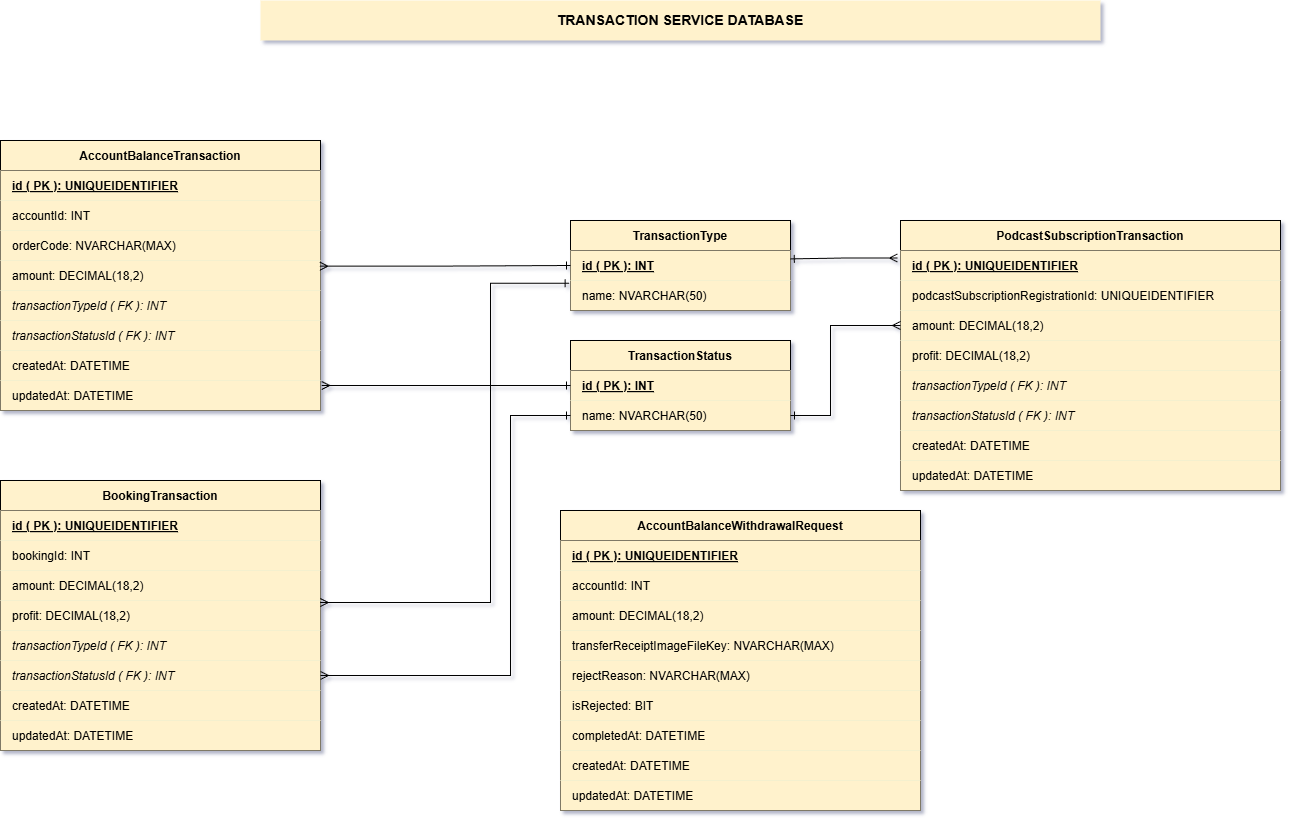

The diagram above was exported from draw.io. Its source (the exported page's mxGraphModel, read from the mxfile embedded in the PNG):
<mxGraphModel dx="1793" dy="943" grid="1" gridSize="10" guides="1" tooltips="1" connect="1" arrows="1" fold="1" page="1" pageScale="1" pageWidth="850" pageHeight="1100" math="0" shadow="0">
  <root>
    <mxCell id="0" />
    <mxCell id="1" parent="0" />
    <mxCell id="2" parent="1" style="swimlane;fontStyle=1;childLayout=stackLayout;horizontal=1;startSize=30;horizontalStack=0;resizeParent=1;resizeParentMax=0;resizeLast=0;collapsible=0;marginBottom=0;swimlaneFillColor=#d5e8d4;fillColor=#FFF2CC;" value="TransactionType" vertex="1">
      <mxGeometry height="90" width="220" x="840" y="650" as="geometry" />
    </mxCell>
    <mxCell id="3" parent="2" style="text;strokeColor=none;fillColor=#FFF2CC;align=left;verticalAlign=middle;spacingLeft=10;spacingRight=4;overflow=hidden;rotatable=0;points=[[0,0.5],[1,0.5]];portConstraint=eastwest;fontStyle=5;" value="id ( PK ): INT" vertex="1">
      <mxGeometry height="30" width="220" y="30" as="geometry" />
    </mxCell>
    <mxCell id="4" parent="2" style="text;strokeColor=none;fillColor=#FFF2CC;align=left;verticalAlign=middle;spacingLeft=10;spacingRight=4;overflow=hidden;rotatable=0;points=[[0,0.5],[1,0.5]];portConstraint=eastwest;" value="name: NVARCHAR(50)" vertex="1">
      <mxGeometry height="30" width="220" y="60" as="geometry" />
    </mxCell>
    <mxCell id="5" parent="1" style="swimlane;fontStyle=1;childLayout=stackLayout;horizontal=1;startSize=30;horizontalStack=0;resizeParent=1;resizeParentMax=0;resizeLast=0;collapsible=0;marginBottom=0;swimlaneFillColor=#d5e8d4;fillColor=#FFF2CC;" value="TransactionStatus" vertex="1">
      <mxGeometry height="90" width="220" x="840" y="770" as="geometry" />
    </mxCell>
    <mxCell id="6" parent="5" style="text;strokeColor=none;fillColor=#FFF2CC;align=left;verticalAlign=middle;spacingLeft=10;spacingRight=4;overflow=hidden;rotatable=0;points=[[0,0.5],[1,0.5]];portConstraint=eastwest;fontStyle=5;" value="id ( PK ): INT" vertex="1">
      <mxGeometry height="30" width="220" y="30" as="geometry" />
    </mxCell>
    <mxCell id="7" parent="5" style="text;strokeColor=none;fillColor=#FFF2CC;align=left;verticalAlign=middle;spacingLeft=10;spacingRight=4;overflow=hidden;rotatable=0;points=[[0,0.5],[1,0.5]];portConstraint=eastwest;" value="name: NVARCHAR(50)" vertex="1">
      <mxGeometry height="30" width="220" y="60" as="geometry" />
    </mxCell>
    <mxCell id="8" parent="1" style="swimlane;fontStyle=1;childLayout=stackLayout;horizontal=1;startSize=30;horizontalStack=0;resizeParent=1;resizeParentMax=0;resizeLast=0;collapsible=0;marginBottom=0;swimlaneFillColor=#d5e8d4;fillColor=#FFF2CC;" value="AccountBalanceTransaction" vertex="1">
      <mxGeometry height="270" width="320" x="270" y="570" as="geometry" />
    </mxCell>
    <mxCell id="9" parent="8" style="text;strokeColor=none;fillColor=#FFF2CC;align=left;verticalAlign=middle;spacingLeft=10;spacingRight=4;overflow=hidden;rotatable=0;points=[[0,0.5],[1,0.5]];portConstraint=eastwest;fontStyle=5;" value="id ( PK ): UNIQUEIDENTIFIER" vertex="1">
      <mxGeometry height="30" width="320" y="30" as="geometry" />
    </mxCell>
    <mxCell id="10" parent="8" style="text;strokeColor=none;fillColor=#FFF2CC;align=left;verticalAlign=middle;spacingLeft=10;spacingRight=4;overflow=hidden;rotatable=0;points=[[0,0.5],[1,0.5]];portConstraint=eastwest;" value="accountId: INT" vertex="1">
      <mxGeometry height="30" width="320" y="60" as="geometry" />
    </mxCell>
    <mxCell id="11" parent="8" style="text;strokeColor=none;fillColor=#FFF2CC;align=left;verticalAlign=middle;spacingLeft=10;spacingRight=4;overflow=hidden;rotatable=0;points=[[0,0.5],[1,0.5]];portConstraint=eastwest;" value="orderCode: NVARCHAR(MAX)" vertex="1">
      <mxGeometry height="30" width="320" y="90" as="geometry" />
    </mxCell>
    <mxCell id="12" parent="8" style="text;strokeColor=none;fillColor=#FFF2CC;align=left;verticalAlign=middle;spacingLeft=10;spacingRight=4;overflow=hidden;rotatable=0;points=[[0,0.5],[1,0.5]];portConstraint=eastwest;" value="amount: DECIMAL(18,2)" vertex="1">
      <mxGeometry height="30" width="320" y="120" as="geometry" />
    </mxCell>
    <mxCell id="13" parent="8" style="text;strokeColor=none;fillColor=#FFF2CC;align=left;verticalAlign=middle;spacingLeft=10;spacingRight=4;overflow=hidden;rotatable=0;points=[[0,0.5],[1,0.5]];portConstraint=eastwest;fontStyle=2;" value="transactionTypeId ( FK ): INT" vertex="1">
      <mxGeometry height="30" width="320" y="150" as="geometry" />
    </mxCell>
    <mxCell id="14" parent="8" style="text;strokeColor=none;fillColor=#FFF2CC;align=left;verticalAlign=middle;spacingLeft=10;spacingRight=4;overflow=hidden;rotatable=0;points=[[0,0.5],[1,0.5]];portConstraint=eastwest;fontStyle=2;" value="transactionStatusId ( FK ): INT" vertex="1">
      <mxGeometry height="30" width="320" y="180" as="geometry" />
    </mxCell>
    <mxCell id="15" parent="8" style="text;strokeColor=none;fillColor=#FFF2CC;align=left;verticalAlign=middle;spacingLeft=10;spacingRight=4;overflow=hidden;rotatable=0;points=[[0,0.5],[1,0.5]];portConstraint=eastwest;" value="createdAt: DATETIME" vertex="1">
      <mxGeometry height="30" width="320" y="210" as="geometry" />
    </mxCell>
    <mxCell id="16" parent="8" style="text;strokeColor=none;fillColor=#FFF2CC;align=left;verticalAlign=middle;spacingLeft=10;spacingRight=4;overflow=hidden;rotatable=0;points=[[0,0.5],[1,0.5]];portConstraint=eastwest;" value="updatedAt: DATETIME" vertex="1">
      <mxGeometry height="30" width="320" y="240" as="geometry" />
    </mxCell>
    <mxCell id="17" parent="1" style="swimlane;fontStyle=1;childLayout=stackLayout;horizontal=1;startSize=30;horizontalStack=0;resizeParent=1;resizeParentMax=0;resizeLast=0;collapsible=0;marginBottom=0;swimlaneFillColor=#d5e8d4;fillColor=#FFF2CC;" value="AccountBalanceWithdrawalRequest" vertex="1">
      <mxGeometry height="300" width="360" x="830" y="940" as="geometry" />
    </mxCell>
    <mxCell id="18" parent="17" style="text;strokeColor=none;fillColor=#FFF2CC;align=left;verticalAlign=middle;spacingLeft=10;spacingRight=4;overflow=hidden;rotatable=0;points=[[0,0.5],[1,0.5]];portConstraint=eastwest;fontStyle=5;" value="id ( PK ): UNIQUEIDENTIFIER" vertex="1">
      <mxGeometry height="30" width="360" y="30" as="geometry" />
    </mxCell>
    <mxCell id="19" parent="17" style="text;strokeColor=none;fillColor=#FFF2CC;align=left;verticalAlign=middle;spacingLeft=10;spacingRight=4;overflow=hidden;rotatable=0;points=[[0,0.5],[1,0.5]];portConstraint=eastwest;" value="accountId: INT" vertex="1">
      <mxGeometry height="30" width="360" y="60" as="geometry" />
    </mxCell>
    <mxCell id="20" parent="17" style="text;strokeColor=none;fillColor=#FFF2CC;align=left;verticalAlign=middle;spacingLeft=10;spacingRight=4;overflow=hidden;rotatable=0;points=[[0,0.5],[1,0.5]];portConstraint=eastwest;" value="amount: DECIMAL(18,2)" vertex="1">
      <mxGeometry height="30" width="360" y="90" as="geometry" />
    </mxCell>
    <mxCell id="21" parent="17" style="text;strokeColor=none;fillColor=#FFF2CC;align=left;verticalAlign=middle;spacingLeft=10;spacingRight=4;overflow=hidden;rotatable=0;points=[[0,0.5],[1,0.5]];portConstraint=eastwest;" value="transferReceiptImageFileKey: NVARCHAR(MAX)" vertex="1">
      <mxGeometry height="30" width="360" y="120" as="geometry" />
    </mxCell>
    <mxCell id="22" parent="17" style="text;strokeColor=none;fillColor=#FFF2CC;align=left;verticalAlign=middle;spacingLeft=10;spacingRight=4;overflow=hidden;rotatable=0;points=[[0,0.5],[1,0.5]];portConstraint=eastwest;" value="rejectReason: NVARCHAR(MAX)" vertex="1">
      <mxGeometry height="30" width="360" y="150" as="geometry" />
    </mxCell>
    <mxCell id="23" parent="17" style="text;strokeColor=none;fillColor=#FFF2CC;align=left;verticalAlign=middle;spacingLeft=10;spacingRight=4;overflow=hidden;rotatable=0;points=[[0,0.5],[1,0.5]];portConstraint=eastwest;" value="isRejected: BIT" vertex="1">
      <mxGeometry height="30" width="360" y="180" as="geometry" />
    </mxCell>
    <mxCell id="24" parent="17" style="text;strokeColor=none;fillColor=#FFF2CC;align=left;verticalAlign=middle;spacingLeft=10;spacingRight=4;overflow=hidden;rotatable=0;points=[[0,0.5],[1,0.5]];portConstraint=eastwest;" value="completedAt: DATETIME" vertex="1">
      <mxGeometry height="30" width="360" y="210" as="geometry" />
    </mxCell>
    <mxCell id="25" parent="17" style="text;strokeColor=none;fillColor=#FFF2CC;align=left;verticalAlign=middle;spacingLeft=10;spacingRight=4;overflow=hidden;rotatable=0;points=[[0,0.5],[1,0.5]];portConstraint=eastwest;" value="createdAt: DATETIME" vertex="1">
      <mxGeometry height="30" width="360" y="240" as="geometry" />
    </mxCell>
    <mxCell id="26" parent="17" style="text;strokeColor=none;fillColor=#FFF2CC;align=left;verticalAlign=middle;spacingLeft=10;spacingRight=4;overflow=hidden;rotatable=0;points=[[0,0.5],[1,0.5]];portConstraint=eastwest;" value="updatedAt: DATETIME" vertex="1">
      <mxGeometry height="30" width="360" y="270" as="geometry" />
    </mxCell>
    <mxCell id="27" parent="1" style="swimlane;fontStyle=1;childLayout=stackLayout;horizontal=1;startSize=30;horizontalStack=0;resizeParent=1;resizeParentMax=0;resizeLast=0;collapsible=0;marginBottom=0;swimlaneFillColor=#d5e8d4;fillColor=#FFF2CC;" value="PodcastSubscriptionTransaction" vertex="1">
      <mxGeometry height="270" width="380" x="1170" y="650" as="geometry" />
    </mxCell>
    <mxCell id="28" parent="27" style="text;strokeColor=none;fillColor=#FFF2CC;align=left;verticalAlign=middle;spacingLeft=10;spacingRight=4;overflow=hidden;rotatable=0;points=[[0,0.5],[1,0.5]];portConstraint=eastwest;fontStyle=5;" value="id ( PK ): UNIQUEIDENTIFIER" vertex="1">
      <mxGeometry height="30" width="380" y="30" as="geometry" />
    </mxCell>
    <mxCell id="29" parent="27" style="text;strokeColor=none;fillColor=#FFF2CC;align=left;verticalAlign=middle;spacingLeft=10;spacingRight=4;overflow=hidden;rotatable=0;points=[[0,0.5],[1,0.5]];portConstraint=eastwest;" value="podcastSubscriptionRegistrationId: UNIQUEIDENTIFIER" vertex="1">
      <mxGeometry height="30" width="380" y="60" as="geometry" />
    </mxCell>
    <mxCell id="30" parent="27" style="text;strokeColor=none;fillColor=#FFF2CC;align=left;verticalAlign=middle;spacingLeft=10;spacingRight=4;overflow=hidden;rotatable=0;points=[[0,0.5],[1,0.5]];portConstraint=eastwest;" value="amount: DECIMAL(18,2)" vertex="1">
      <mxGeometry height="30" width="380" y="90" as="geometry" />
    </mxCell>
    <mxCell id="31" parent="27" style="text;strokeColor=none;fillColor=#FFF2CC;align=left;verticalAlign=middle;spacingLeft=10;spacingRight=4;overflow=hidden;rotatable=0;points=[[0,0.5],[1,0.5]];portConstraint=eastwest;" value="profit: DECIMAL(18,2)" vertex="1">
      <mxGeometry height="30" width="380" y="120" as="geometry" />
    </mxCell>
    <mxCell id="32" parent="27" style="text;strokeColor=none;fillColor=#FFF2CC;align=left;verticalAlign=middle;spacingLeft=10;spacingRight=4;overflow=hidden;rotatable=0;points=[[0,0.5],[1,0.5]];portConstraint=eastwest;fontStyle=2;" value="transactionTypeId ( FK ): INT" vertex="1">
      <mxGeometry height="30" width="380" y="150" as="geometry" />
    </mxCell>
    <mxCell id="33" parent="27" style="text;strokeColor=none;fillColor=#FFF2CC;align=left;verticalAlign=middle;spacingLeft=10;spacingRight=4;overflow=hidden;rotatable=0;points=[[0,0.5],[1,0.5]];portConstraint=eastwest;fontStyle=2;" value="transactionStatusId ( FK ): INT" vertex="1">
      <mxGeometry height="30" width="380" y="180" as="geometry" />
    </mxCell>
    <mxCell id="34" parent="27" style="text;strokeColor=none;fillColor=#FFF2CC;align=left;verticalAlign=middle;spacingLeft=10;spacingRight=4;overflow=hidden;rotatable=0;points=[[0,0.5],[1,0.5]];portConstraint=eastwest;" value="createdAt: DATETIME" vertex="1">
      <mxGeometry height="30" width="380" y="210" as="geometry" />
    </mxCell>
    <mxCell id="35" parent="27" style="text;strokeColor=none;fillColor=#FFF2CC;align=left;verticalAlign=middle;spacingLeft=10;spacingRight=4;overflow=hidden;rotatable=0;points=[[0,0.5],[1,0.5]];portConstraint=eastwest;" value="updatedAt: DATETIME" vertex="1">
      <mxGeometry height="30" width="380" y="240" as="geometry" />
    </mxCell>
    <mxCell id="36" parent="1" style="swimlane;fontStyle=1;childLayout=stackLayout;horizontal=1;startSize=30;horizontalStack=0;resizeParent=1;resizeParentMax=0;resizeLast=0;collapsible=0;marginBottom=0;swimlaneFillColor=#d5e8d4;fillColor=#FFF2CC;" value="BookingTransaction" vertex="1">
      <mxGeometry height="270" width="320" x="270" y="910" as="geometry" />
    </mxCell>
    <mxCell id="37" parent="36" style="text;strokeColor=none;fillColor=#FFF2CC;align=left;verticalAlign=middle;spacingLeft=10;spacingRight=4;overflow=hidden;rotatable=0;points=[[0,0.5],[1,0.5]];portConstraint=eastwest;fontStyle=5;" value="id ( PK ): UNIQUEIDENTIFIER" vertex="1">
      <mxGeometry height="30" width="320" y="30" as="geometry" />
    </mxCell>
    <mxCell id="38" parent="36" style="text;strokeColor=none;fillColor=#FFF2CC;align=left;verticalAlign=middle;spacingLeft=10;spacingRight=4;overflow=hidden;rotatable=0;points=[[0,0.5],[1,0.5]];portConstraint=eastwest;" value="bookingId: INT" vertex="1">
      <mxGeometry height="30" width="320" y="60" as="geometry" />
    </mxCell>
    <mxCell id="39" parent="36" style="text;strokeColor=none;fillColor=#FFF2CC;align=left;verticalAlign=middle;spacingLeft=10;spacingRight=4;overflow=hidden;rotatable=0;points=[[0,0.5],[1,0.5]];portConstraint=eastwest;" value="amount: DECIMAL(18,2)" vertex="1">
      <mxGeometry height="30" width="320" y="90" as="geometry" />
    </mxCell>
    <mxCell id="40" parent="36" style="text;strokeColor=none;fillColor=#FFF2CC;align=left;verticalAlign=middle;spacingLeft=10;spacingRight=4;overflow=hidden;rotatable=0;points=[[0,0.5],[1,0.5]];portConstraint=eastwest;" value="profit: DECIMAL(18,2)" vertex="1">
      <mxGeometry height="30" width="320" y="120" as="geometry" />
    </mxCell>
    <mxCell id="41" parent="36" style="text;strokeColor=none;fillColor=#FFF2CC;align=left;verticalAlign=middle;spacingLeft=10;spacingRight=4;overflow=hidden;rotatable=0;points=[[0,0.5],[1,0.5]];portConstraint=eastwest;fontStyle=2;" value="transactionTypeId ( FK ): INT" vertex="1">
      <mxGeometry height="30" width="320" y="150" as="geometry" />
    </mxCell>
    <mxCell id="42" parent="36" style="text;strokeColor=none;fillColor=#FFF2CC;align=left;verticalAlign=middle;spacingLeft=10;spacingRight=4;overflow=hidden;rotatable=0;points=[[0,0.5],[1,0.5]];portConstraint=eastwest;fontStyle=2;" value="transactionStatusId ( FK ): INT" vertex="1">
      <mxGeometry height="30" width="320" y="180" as="geometry" />
    </mxCell>
    <mxCell id="43" parent="36" style="text;strokeColor=none;fillColor=#FFF2CC;align=left;verticalAlign=middle;spacingLeft=10;spacingRight=4;overflow=hidden;rotatable=0;points=[[0,0.5],[1,0.5]];portConstraint=eastwest;" value="createdAt: DATETIME" vertex="1">
      <mxGeometry height="30" width="320" y="210" as="geometry" />
    </mxCell>
    <mxCell id="44" parent="36" style="text;strokeColor=none;fillColor=#FFF2CC;align=left;verticalAlign=middle;spacingLeft=10;spacingRight=4;overflow=hidden;rotatable=0;points=[[0,0.5],[1,0.5]];portConstraint=eastwest;" value="updatedAt: DATETIME" vertex="1">
      <mxGeometry height="30" width="320" y="240" as="geometry" />
    </mxCell>
    <mxCell id="45" edge="1" parent="1" source="12" style="edgeStyle=orthogonalEdgeStyle;rounded=0;orthogonalLoop=1;jettySize=auto;html=1;endArrow=ERone;endFill=0;startArrow=ERmany;startFill=0;exitX=0.998;exitY=0.187;exitDx=0;exitDy=0;entryX=0;entryY=0.5;entryDx=0;entryDy=0;fillColor=#FFF2CC;exitPerimeter=0;" target="3">
      <mxGeometry relative="1" as="geometry" />
    </mxCell>
    <mxCell id="46" edge="1" parent="1" source="16" style="edgeStyle=orthogonalEdgeStyle;rounded=0;orthogonalLoop=1;jettySize=auto;html=1;endArrow=ERone;endFill=0;startArrow=ERmany;startFill=0;exitX=1.004;exitY=0.167;exitDx=0;exitDy=0;entryX=0;entryY=0.5;entryDx=0;entryDy=0;fillColor=#FFF2CC;exitPerimeter=0;" target="6">
      <mxGeometry relative="1" as="geometry" />
    </mxCell>
    <mxCell id="47" edge="1" parent="1" source="28" style="edgeStyle=orthogonalEdgeStyle;rounded=0;orthogonalLoop=1;jettySize=auto;html=1;endArrow=ERone;endFill=0;startArrow=ERmany;startFill=0;exitX=-0.008;exitY=0.249;exitDx=0;exitDy=0;entryX=0.999;entryY=0.28;entryDx=0;entryDy=0;fillColor=#FFF2CC;exitPerimeter=0;entryPerimeter=0;" target="3">
      <mxGeometry relative="1" as="geometry" />
    </mxCell>
    <mxCell id="48" edge="1" parent="1" source="30" style="edgeStyle=orthogonalEdgeStyle;rounded=0;orthogonalLoop=1;jettySize=auto;html=1;endArrow=ERone;endFill=0;startArrow=ERmany;startFill=0;exitX=0;exitY=0.5;exitDx=0;exitDy=0;entryX=1;entryY=0.5;entryDx=0;entryDy=0;fillColor=#FFF2CC;" target="7">
      <mxGeometry relative="1" as="geometry">
        <Array as="points">
          <mxPoint x="1100" y="755" />
          <mxPoint x="1100" y="845" />
        </Array>
      </mxGeometry>
    </mxCell>
    <mxCell id="49" edge="1" parent="1" source="40" style="edgeStyle=orthogonalEdgeStyle;rounded=0;orthogonalLoop=1;jettySize=auto;html=1;endArrow=ERone;endFill=0;startArrow=ERmany;startFill=0;exitX=0.999;exitY=0.067;exitDx=0;exitDy=0;entryX=-0.006;entryY=0.09;entryDx=0;entryDy=0;fillColor=#FFF2CC;exitPerimeter=0;entryPerimeter=0;" target="4">
      <mxGeometry relative="1" as="geometry">
        <Array as="points">
          <mxPoint x="760" y="1032" />
          <mxPoint x="760" y="713" />
        </Array>
      </mxGeometry>
    </mxCell>
    <mxCell id="50" edge="1" parent="1" source="42" style="edgeStyle=orthogonalEdgeStyle;rounded=0;orthogonalLoop=1;jettySize=auto;html=1;endArrow=ERone;endFill=0;startArrow=ERmany;startFill=0;exitX=1;exitY=0.5;exitDx=0;exitDy=0;entryX=0;entryY=0.5;entryDx=0;entryDy=0;fillColor=#FFF2CC;" target="7">
      <mxGeometry relative="1" as="geometry">
        <Array as="points">
          <mxPoint x="780" y="1105" />
          <mxPoint x="780" y="845" />
        </Array>
      </mxGeometry>
    </mxCell>
    <mxCell id="51" parent="1" style="text;html=1;strokeColor=none;fillColor=#fff2cc;align=center;verticalAlign=middle;whiteSpace=wrap;rounded=0;fontStyle=1;fontSize=14;" value="TRANSACTION SERVICE DATABASE" vertex="1">
      <mxGeometry height="40" width="840" x="530" y="430" as="geometry" />
    </mxCell>
  </root>
</mxGraphModel>